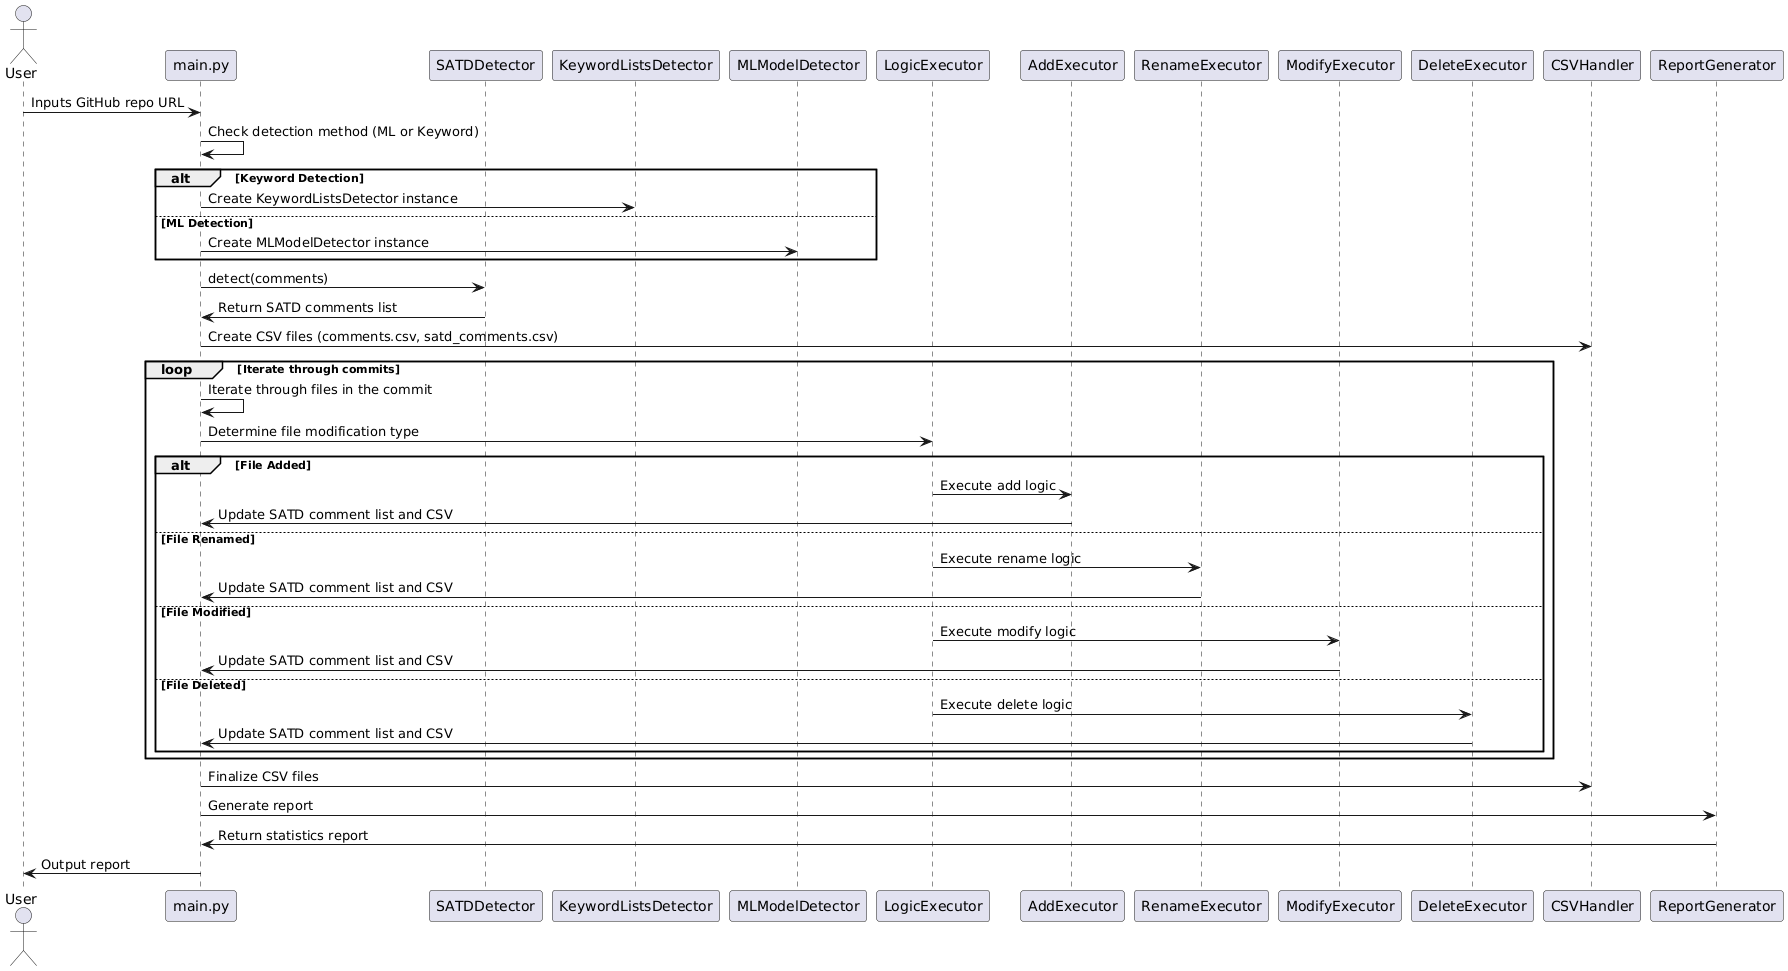

The diagram above was rendered by PlantUML. Its source (embedded in the PNG):
@startuml
actor User

participant "main.py" as Main
participant "SATDDetector" as Detector
participant "KeywordListsDetector" as KeywordDetector
participant "MLModelDetector" as MLDetector
participant "LogicExecutor" as Executor
participant "AddExecutor" as AddExec
participant "RenameExecutor" as RenameExec
participant "ModifyExecutor" as ModifyExec
participant "DeleteExecutor" as DeleteExec
participant "CSVHandler" as CSVHandler
participant "ReportGenerator" as Report

User -> Main: Inputs GitHub repo URL
Main -> Main: Check detection method (ML or Keyword)
alt Keyword Detection
    Main -> KeywordDetector: Create KeywordListsDetector instance
else ML Detection
    Main -> MLDetector: Create MLModelDetector instance
end
Main -> Detector: detect(comments)
Detector -> Main: Return SATD comments list

Main -> CSVHandler: Create CSV files (comments.csv, satd_comments.csv)

loop Iterate through commits
    Main -> Main: Iterate through files in the commit
    Main -> Executor: Determine file modification type

    alt File Added
        Executor -> AddExec: Execute add logic
        AddExec -> Main: Update SATD comment list and CSV
    else File Renamed
        Executor -> RenameExec: Execute rename logic
        RenameExec -> Main: Update SATD comment list and CSV
    else File Modified
        Executor -> ModifyExec: Execute modify logic
        ModifyExec -> Main: Update SATD comment list and CSV
    else File Deleted
        Executor -> DeleteExec: Execute delete logic
        DeleteExec -> Main: Update SATD comment list and CSV
    end
end

Main -> CSVHandler: Finalize CSV files

Main -> Report: Generate report
Report -> Main: Return statistics report
Main -> User: Output report
@enduml